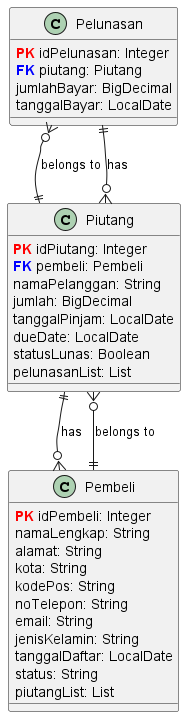

The diagram above was rendered by PlantUML. Its source (embedded in the PNG):
@startuml Entity Relationship Diagram

!define ENTITY class
!define PK <color:red><b>PK</b></color>
!define FK <color:blue><b>FK</b></color>
!define UK <color:green><b>UK</b></color>

ENTITY Pelunasan {
    PK idPelunasan: Integer
    FK piutang: Piutang
    jumlahBayar: BigDecimal
    tanggalBayar: LocalDate
}

ENTITY Piutang {
    PK idPiutang: Integer
    FK pembeli: Pembeli
    namaPelanggan: String
    jumlah: BigDecimal
    tanggalPinjam: LocalDate
    dueDate: LocalDate
    statusLunas: Boolean
    pelunasanList: List
}

ENTITY Pembeli {
    PK idPembeli: Integer
    namaLengkap: String
    alamat: String
    kota: String
    kodePos: String
    noTelepon: String
    email: String
    jenisKelamin: String
    tanggalDaftar: LocalDate
    status: String
    piutangList: List
}

Piutang ||--o{ Pembeli : "has"
Pelunasan }o--|| Piutang : "belongs to"
Piutang }o--|| Pembeli : "belongs to"
Pelunasan ||--o{ Piutang : "has"

@enduml